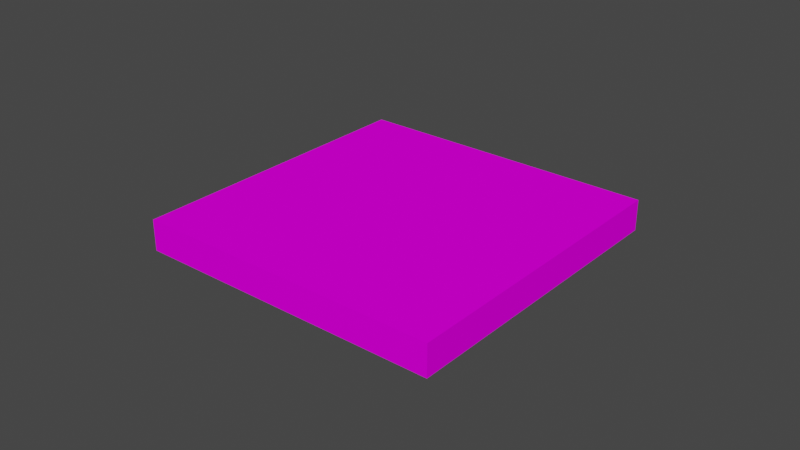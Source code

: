 # Source: ar_tag.blend  (saved by Blender 2.93.21; exported with 4.5.12 LTS)
import bpy
from mathutils import Matrix  # noqa: F401  (used for matrix-valued properties, if any)

bpy.ops.wm.read_factory_settings(use_empty=True)
scene = bpy.context.scene
scene.name = 'Scene'

# ---- collections
col_collection = bpy.data.collections.new('Collection'); scene.collection.children.link(col_collection)

# ---- images (referenced by path relative to the original .blend; pixels are not part of the script)
import os
ASSET_DIR = os.environ.get("B2B_ASSET_DIR", "")  # directory of the original .blend (textures are referenced by path, not embedded)
HERE = os.path.dirname(os.path.abspath(__file__))  # packed textures are extracted next to this script under _unpacked/

def load_image(name, relpath, width, height, colorspace="sRGB"):
    """Load a texture the original file referenced (path relative to the .blend, or extracted next to this script)."""
    p = next((c for c in (os.path.join(HERE, relpath), os.path.join(ASSET_DIR, relpath)) if relpath and os.path.exists(c)), "")
    if p:
        img = bpy.data.images.load(p, check_existing=True)
        img.name = name
    else:  # same state as the original file: an image datablock whose file is absent (Cycles renders it pink)
        img = bpy.data.images.new(name, width, height)
        img.source = "FILE"
        img.filepath = "//" + (relpath or name)
    img.colorspace_settings.name = colorspace
    return img
img_markerdata_1312_png = load_image('MarkerData_1312.png', 'MarkerData_1312.png', 1024, 1024, 'sRGB')

# ---- materials (node trees are filled in below, after node groups)
mat_material = bpy.data.materials.new('Material')
mat_material.alpha_threshold = 0.0
mat_material.use_transparent_shadow = False
mat_material.line_color = (0.0, 0.0, 0.0, 1.0)

# ---- material node trees
mat_material.use_nodes = True; mat_material.node_tree.nodes.clear()
_N = mat_material.node_tree.nodes; _L = mat_material.node_tree.links
n0 = _N.new('ShaderNodeOutputMaterial'); n0.name = 'Material Output'; n0.location = (300, 300)
n1 = _N.new('ShaderNodeBsdfPrincipled'); n1.name = 'Principled BSDF'; n1.location = (10, 300)
n1.distribution = 'GGX'
n1.subsurface_method = 'BURLEY'
n1.inputs[2].default_value = 0.0
n1.inputs[3].default_value = 1.45
n1.inputs[13].default_value = 0.0
n1.inputs[20].default_value = 0.0
n1.inputs[27].default_value = (0.0, 0.0, 0.0, 1.0)
n1.inputs[28].default_value = 1.0
n2 = _N.new('ShaderNodeTexImage'); n2.name = 'Image Texture'; n2.location = (-280, 280)
n2.image = img_markerdata_1312_png
_L.new(n1.outputs[0], n0.inputs[0])
_L.new(n2.outputs[0], n1.inputs[0])
n0.is_active_output = True

# ---- world
world_world = bpy.data.worlds.new('World'); scene.world = world_world
world_world.use_nodes = True; world_world.node_tree.nodes.clear()
_N = world_world.node_tree.nodes; _L = world_world.node_tree.links
n0 = _N.new('ShaderNodeOutputWorld'); n0.name = 'World Output'; n0.location = (300, 300)
n1 = _N.new('ShaderNodeBackground'); n1.name = 'Background'; n1.location = (10, 300)
n1.inputs[0].default_value = (0.05088, 0.05088, 0.05088, 1.0)
_L.new(n1.outputs[0], n0.inputs[0])
n0.is_active_output = True
world_world.color = (0.05088, 0.05088, 0.05088)
world_world.use_sun_shadow = False
world_world.sun_shadow_jitter_overblur = 0.0

# ---- meshes
me_cube = bpy.data.meshes.new('Cube')
me_cube.from_pydata([(1.0, 1.0, 1.0), (1.0, 1.0, -1.0), (1.0, -1.0, 1.0), (1.0, -1.0, -1.0), (-1.0, 1.0, 1.0), (-1.0, 1.0, -1.0), (-1.0, -1.0, 1.0), (-1.0, -1.0, -1.0)], [], [(0, 4, 6, 2), (3, 2, 6, 7), (7, 6, 4, 5), (5, 1, 3, 7), (1, 0, 2, 3), (5, 4, 0, 1)])
_uv = me_cube.uv_layers.new(name='UVMap')
_uv.uv.foreach_set('vector', [1.937e-06, 3.189e-06, 1.0, 3.189e-06, 1.0, 1.0, 1.937e-06, 1.0, 0.1503, 0.5775, 0.03833, 0.5775, 0.03833, 0.4655, 0.1503, 0.4655, 0.1532, 0.2837, 0.1532, 0.4113, 0.02565, 0.4113, 0.02565, 0.2837, 3.576e-06, 4.232e-06, 1.0, 4.232e-06, 1.0, 1.0, 3.517e-06, 1.0, 0.1349, 0.9541, 0.02831, 0.9541, 0.02831, 0.8475, 0.1349, 0.8475, 0.05518, 0.7757, 0.05518, 0.6818, 0.1491, 0.6818, 0.1491, 0.7757])
me_cube.materials.append(mat_material)
me_cube.use_remesh_preserve_volume = False
me_cube.use_remesh_preserve_attributes = False
me_cube.use_mirror_vertex_groups = False
me_cube.update()

# ---- objects
ob_cube = bpy.data.objects.new('Cube', me_cube)

# ---- transforms, parenting, visibility, modifiers, constraints
ob_cube.location = (0.0, 0.0, 0.0)
ob_cube.scale = (0.05, 0.05, 0.005)
ob_cube.lock_rotations_4d = False
ob_cube.empty_display_type = 'ARROWS'
ob_cube.lineart.crease_threshold = 0.0

# ---- collection membership
col_collection.objects.link(ob_cube)

# ---- scene / render settings (as saved in the file)
scene.frame_start = 1; scene.frame_end = 250; scene.frame_set(1)
scene.render.engine = 'BLENDER_EEVEE_NEXT'
scene.cycles.use_denoising = False
scene.cycles.samples = 128
scene.cycles.sampling_pattern = 'TABULATED_SOBOL'
scene.cycles.use_adaptive_sampling = False
scene.cycles.use_light_tree = False
scene.view_settings.view_transform = 'Filmic'
bpy.context.view_layer.update()

# ---- added for rendering (the .blend has no active camera and no usable light): camera, sun
cam_auto = bpy.data.cameras.new('AutoCamera')
cam_auto.lens = 50.0
cam_auto.sensor_width = 36.0
cam_auto.clip_end = 1000.0
ob_auto_camera = bpy.data.objects.new('AutoCamera', cam_auto)
scene.collection.objects.link(ob_auto_camera)
ob_auto_camera.location = (0.185045, -0.222054, 0.148036)
ob_auto_camera.rotation_euler = (1.09748, -7.21219e-08, 0.694738)
scene.camera = ob_auto_camera
light_auto_sun = bpy.data.lights.new('AutoSun', 'SUN')
light_auto_sun.energy = 3.0
light_auto_sun.angle = 0.0523599
ob_auto_sun = bpy.data.objects.new('AutoSun', light_auto_sun)
scene.collection.objects.link(ob_auto_sun)
ob_auto_sun.rotation_euler = (0.872665, 0.174533, 0.523599)
bpy.context.view_layer.update()

